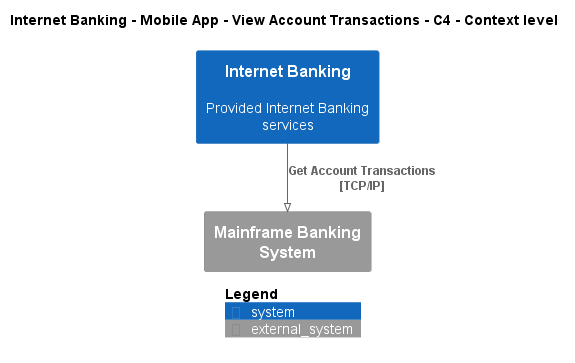

The diagram above was rendered by PlantUML. Its source (embedded in the PNG):
@startuml
!pragma layout smetana
!include ..\..\..\..\..\..\..\.c4s\C4_Context.puml

AddElementTag("c4interflow:lifecycle:new", $bgColor=green, $fontColor=#ffffff, $borderColor=green, $shadowing="False")
AddElementTag("c4interflow:lifecycle:changed", $bgColor=orange, $fontColor=#ffffff, $borderColor=orange, $shadowing="False")
AddElementTag("c4interflow:lifecycle:removed", $bgColor=red, $fontColor=#ffffff, $borderColor=red, $shadowing="False")

AddRelTag("c4interflow:lifecycle:new", $textColor=green, $lineColor=green)
AddRelTag("c4interflow:lifecycle:changed", $textColor=orange, $lineColor=orange)
AddRelTag("c4interflow:lifecycle:removed", $textColor=red, $lineColor=red)

SHOW_PERSON_PORTRAIT()
LAYOUT_TOP_DOWN()

skinparam linetype polyline

title Internet Banking - Mobile App - View Account Transactions - C4 - Context level

System(BigBankPlc.SoftwareSystems.InternetBanking, "Internet Banking", "Provided Internet Banking services")
System_Ext(BigBankPlc.SoftwareSystems.MainframeBankingSystem, "Mainframe Banking System", "")

Rel(BigBankPlc.SoftwareSystems.InternetBanking, BigBankPlc.SoftwareSystems.MainframeBankingSystem, "Get Account Transactions\n[TCP/IP]", $tags='protocol:tcp/ip')


SHOW_LEGEND()
@enduml